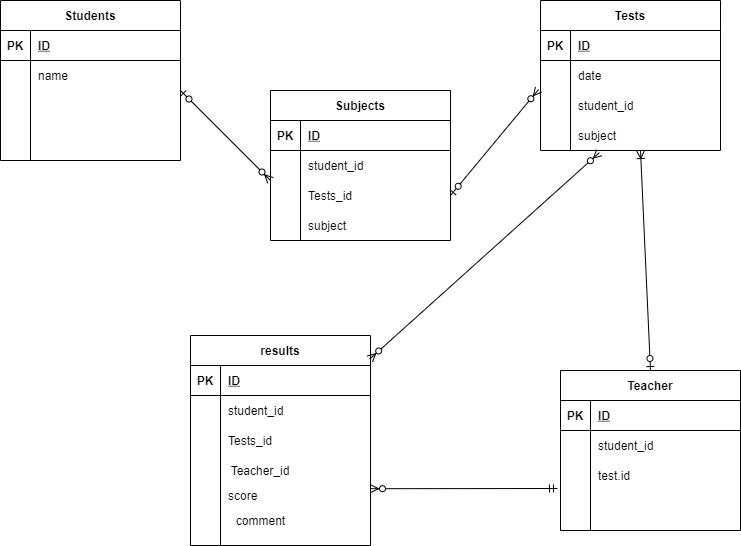

The diagram above was exported from draw.io. Its source (the exported page's mxGraphModel, read from the mxfile embedded in the PNG):
<mxGraphModel dx="1230" dy="575" grid="1" gridSize="10" guides="1" tooltips="1" connect="1" arrows="1" fold="1" page="1" pageScale="1" pageWidth="827" pageHeight="1169" math="0" shadow="0">
  <root>
    <mxCell id="0" />
    <mxCell id="1" parent="0" />
    <mxCell id="2" value="Students" style="shape=table;startSize=30;container=1;collapsible=1;childLayout=tableLayout;fixedRows=1;rowLines=0;fontStyle=1;align=center;resizeLast=1;" parent="1" vertex="1">
      <mxGeometry x="40" y="40" width="180" height="160" as="geometry" />
    </mxCell>
    <mxCell id="3" value="" style="shape=partialRectangle;collapsible=0;dropTarget=0;pointerEvents=0;fillColor=none;top=0;left=0;bottom=1;right=0;points=[[0,0.5],[1,0.5]];portConstraint=eastwest;" parent="2" vertex="1">
      <mxGeometry y="30" width="180" height="30" as="geometry" />
    </mxCell>
    <mxCell id="4" value="PK" style="shape=partialRectangle;connectable=0;fillColor=none;top=0;left=0;bottom=0;right=0;fontStyle=1;overflow=hidden;" parent="3" vertex="1">
      <mxGeometry width="30" height="30" as="geometry" />
    </mxCell>
    <mxCell id="5" value="ID" style="shape=partialRectangle;connectable=0;fillColor=none;top=0;left=0;bottom=0;right=0;align=left;spacingLeft=6;fontStyle=5;overflow=hidden;" parent="3" vertex="1">
      <mxGeometry x="30" width="150" height="30" as="geometry" />
    </mxCell>
    <mxCell id="6" value="" style="shape=partialRectangle;collapsible=0;dropTarget=0;pointerEvents=0;fillColor=none;top=0;left=0;bottom=0;right=0;points=[[0,0.5],[1,0.5]];portConstraint=eastwest;" parent="2" vertex="1">
      <mxGeometry y="60" width="180" height="30" as="geometry" />
    </mxCell>
    <mxCell id="7" value="" style="shape=partialRectangle;connectable=0;fillColor=none;top=0;left=0;bottom=0;right=0;editable=1;overflow=hidden;" parent="6" vertex="1">
      <mxGeometry width="30" height="30" as="geometry" />
    </mxCell>
    <mxCell id="8" value="name" style="shape=partialRectangle;connectable=0;fillColor=none;top=0;left=0;bottom=0;right=0;align=left;spacingLeft=6;overflow=hidden;" parent="6" vertex="1">
      <mxGeometry x="30" width="150" height="30" as="geometry" />
    </mxCell>
    <mxCell id="9" value="" style="shape=partialRectangle;collapsible=0;dropTarget=0;pointerEvents=0;fillColor=none;top=0;left=0;bottom=0;right=0;points=[[0,0.5],[1,0.5]];portConstraint=eastwest;" parent="2" vertex="1">
      <mxGeometry y="90" width="180" height="30" as="geometry" />
    </mxCell>
    <mxCell id="10" value="" style="shape=partialRectangle;connectable=0;fillColor=none;top=0;left=0;bottom=0;right=0;editable=1;overflow=hidden;" parent="9" vertex="1">
      <mxGeometry width="30" height="30" as="geometry" />
    </mxCell>
    <mxCell id="11" value="" style="shape=partialRectangle;connectable=0;fillColor=none;top=0;left=0;bottom=0;right=0;align=left;spacingLeft=6;overflow=hidden;" parent="9" vertex="1">
      <mxGeometry x="30" width="150" height="30" as="geometry" />
    </mxCell>
    <mxCell id="12" value="" style="shape=partialRectangle;collapsible=0;dropTarget=0;pointerEvents=0;fillColor=none;top=0;left=0;bottom=0;right=0;points=[[0,0.5],[1,0.5]];portConstraint=eastwest;" parent="2" vertex="1">
      <mxGeometry y="120" width="180" height="30" as="geometry" />
    </mxCell>
    <mxCell id="13" value="" style="shape=partialRectangle;connectable=0;fillColor=none;top=0;left=0;bottom=0;right=0;editable=1;overflow=hidden;" parent="12" vertex="1">
      <mxGeometry width="30" height="30" as="geometry" />
    </mxCell>
    <mxCell id="14" value="" style="shape=partialRectangle;connectable=0;fillColor=none;top=0;left=0;bottom=0;right=0;align=left;spacingLeft=6;overflow=hidden;" parent="12" vertex="1">
      <mxGeometry x="30" width="150" height="30" as="geometry" />
    </mxCell>
    <mxCell id="15" value="Tests" style="shape=table;startSize=30;container=1;collapsible=1;childLayout=tableLayout;fixedRows=1;rowLines=0;fontStyle=1;align=center;resizeLast=1;" parent="1" vertex="1">
      <mxGeometry x="580" y="40" width="180" height="150" as="geometry" />
    </mxCell>
    <mxCell id="16" value="" style="shape=partialRectangle;collapsible=0;dropTarget=0;pointerEvents=0;fillColor=none;top=0;left=0;bottom=1;right=0;points=[[0,0.5],[1,0.5]];portConstraint=eastwest;" parent="15" vertex="1">
      <mxGeometry y="30" width="180" height="30" as="geometry" />
    </mxCell>
    <mxCell id="17" value="PK" style="shape=partialRectangle;connectable=0;fillColor=none;top=0;left=0;bottom=0;right=0;fontStyle=1;overflow=hidden;" parent="16" vertex="1">
      <mxGeometry width="30" height="30" as="geometry" />
    </mxCell>
    <mxCell id="18" value="ID" style="shape=partialRectangle;connectable=0;fillColor=none;top=0;left=0;bottom=0;right=0;align=left;spacingLeft=6;fontStyle=5;overflow=hidden;" parent="16" vertex="1">
      <mxGeometry x="30" width="150" height="30" as="geometry" />
    </mxCell>
    <mxCell id="19" value="" style="shape=partialRectangle;collapsible=0;dropTarget=0;pointerEvents=0;fillColor=none;top=0;left=0;bottom=0;right=0;points=[[0,0.5],[1,0.5]];portConstraint=eastwest;" parent="15" vertex="1">
      <mxGeometry y="60" width="180" height="30" as="geometry" />
    </mxCell>
    <mxCell id="20" value="" style="shape=partialRectangle;connectable=0;fillColor=none;top=0;left=0;bottom=0;right=0;editable=1;overflow=hidden;" parent="19" vertex="1">
      <mxGeometry width="30" height="30" as="geometry" />
    </mxCell>
    <mxCell id="21" value="date" style="shape=partialRectangle;connectable=0;fillColor=none;top=0;left=0;bottom=0;right=0;align=left;spacingLeft=6;overflow=hidden;" parent="19" vertex="1">
      <mxGeometry x="30" width="150" height="30" as="geometry" />
    </mxCell>
    <mxCell id="22" value="" style="shape=partialRectangle;collapsible=0;dropTarget=0;pointerEvents=0;fillColor=none;top=0;left=0;bottom=0;right=0;points=[[0,0.5],[1,0.5]];portConstraint=eastwest;" parent="15" vertex="1">
      <mxGeometry y="90" width="180" height="30" as="geometry" />
    </mxCell>
    <mxCell id="23" value="" style="shape=partialRectangle;connectable=0;fillColor=none;top=0;left=0;bottom=0;right=0;editable=1;overflow=hidden;" parent="22" vertex="1">
      <mxGeometry width="30" height="30" as="geometry" />
    </mxCell>
    <mxCell id="24" value="student_id" style="shape=partialRectangle;connectable=0;fillColor=none;top=0;left=0;bottom=0;right=0;align=left;spacingLeft=6;overflow=hidden;" parent="22" vertex="1">
      <mxGeometry x="30" width="150" height="30" as="geometry" />
    </mxCell>
    <mxCell id="25" value="" style="shape=partialRectangle;collapsible=0;dropTarget=0;pointerEvents=0;fillColor=none;top=0;left=0;bottom=0;right=0;points=[[0,0.5],[1,0.5]];portConstraint=eastwest;" parent="15" vertex="1">
      <mxGeometry y="120" width="180" height="30" as="geometry" />
    </mxCell>
    <mxCell id="26" value="" style="shape=partialRectangle;connectable=0;fillColor=none;top=0;left=0;bottom=0;right=0;editable=1;overflow=hidden;" parent="25" vertex="1">
      <mxGeometry width="30" height="30" as="geometry" />
    </mxCell>
    <mxCell id="27" value="subject" style="shape=partialRectangle;connectable=0;fillColor=none;top=0;left=0;bottom=0;right=0;align=left;spacingLeft=6;overflow=hidden;" parent="25" vertex="1">
      <mxGeometry x="30" width="150" height="30" as="geometry" />
    </mxCell>
    <mxCell id="28" value="Teacher" style="shape=table;startSize=30;container=1;collapsible=1;childLayout=tableLayout;fixedRows=1;rowLines=0;fontStyle=1;align=center;resizeLast=1;" parent="1" vertex="1">
      <mxGeometry x="600" y="410" width="180" height="160" as="geometry" />
    </mxCell>
    <mxCell id="29" value="" style="shape=partialRectangle;collapsible=0;dropTarget=0;pointerEvents=0;fillColor=none;top=0;left=0;bottom=1;right=0;points=[[0,0.5],[1,0.5]];portConstraint=eastwest;" parent="28" vertex="1">
      <mxGeometry y="30" width="180" height="30" as="geometry" />
    </mxCell>
    <mxCell id="30" value="PK" style="shape=partialRectangle;connectable=0;fillColor=none;top=0;left=0;bottom=0;right=0;fontStyle=1;overflow=hidden;" parent="29" vertex="1">
      <mxGeometry width="30" height="30" as="geometry" />
    </mxCell>
    <mxCell id="31" value="ID" style="shape=partialRectangle;connectable=0;fillColor=none;top=0;left=0;bottom=0;right=0;align=left;spacingLeft=6;fontStyle=5;overflow=hidden;" parent="29" vertex="1">
      <mxGeometry x="30" width="150" height="30" as="geometry" />
    </mxCell>
    <mxCell id="32" value="" style="shape=partialRectangle;collapsible=0;dropTarget=0;pointerEvents=0;fillColor=none;top=0;left=0;bottom=0;right=0;points=[[0,0.5],[1,0.5]];portConstraint=eastwest;" parent="28" vertex="1">
      <mxGeometry y="60" width="180" height="30" as="geometry" />
    </mxCell>
    <mxCell id="33" value="" style="shape=partialRectangle;connectable=0;fillColor=none;top=0;left=0;bottom=0;right=0;editable=1;overflow=hidden;" parent="32" vertex="1">
      <mxGeometry width="30" height="30" as="geometry" />
    </mxCell>
    <mxCell id="34" value="student_id" style="shape=partialRectangle;connectable=0;fillColor=none;top=0;left=0;bottom=0;right=0;align=left;spacingLeft=6;overflow=hidden;" parent="32" vertex="1">
      <mxGeometry x="30" width="150" height="30" as="geometry" />
    </mxCell>
    <mxCell id="35" value="" style="shape=partialRectangle;collapsible=0;dropTarget=0;pointerEvents=0;fillColor=none;top=0;left=0;bottom=0;right=0;points=[[0,0.5],[1,0.5]];portConstraint=eastwest;" parent="28" vertex="1">
      <mxGeometry y="90" width="180" height="30" as="geometry" />
    </mxCell>
    <mxCell id="36" value="" style="shape=partialRectangle;connectable=0;fillColor=none;top=0;left=0;bottom=0;right=0;editable=1;overflow=hidden;" parent="35" vertex="1">
      <mxGeometry width="30" height="30" as="geometry" />
    </mxCell>
    <mxCell id="37" value="test.id" style="shape=partialRectangle;connectable=0;fillColor=none;top=0;left=0;bottom=0;right=0;align=left;spacingLeft=6;overflow=hidden;" parent="35" vertex="1">
      <mxGeometry x="30" width="150" height="30" as="geometry" />
    </mxCell>
    <mxCell id="38" value="" style="shape=partialRectangle;collapsible=0;dropTarget=0;pointerEvents=0;fillColor=none;top=0;left=0;bottom=0;right=0;points=[[0,0.5],[1,0.5]];portConstraint=eastwest;" parent="28" vertex="1">
      <mxGeometry y="120" width="180" height="30" as="geometry" />
    </mxCell>
    <mxCell id="39" value="" style="shape=partialRectangle;connectable=0;fillColor=none;top=0;left=0;bottom=0;right=0;editable=1;overflow=hidden;" parent="38" vertex="1">
      <mxGeometry width="30" height="30" as="geometry" />
    </mxCell>
    <mxCell id="40" value="" style="shape=partialRectangle;connectable=0;fillColor=none;top=0;left=0;bottom=0;right=0;align=left;spacingLeft=6;overflow=hidden;" parent="38" vertex="1">
      <mxGeometry x="30" width="150" height="30" as="geometry" />
    </mxCell>
    <mxCell id="41" value="results" style="shape=table;startSize=30;container=1;collapsible=1;childLayout=tableLayout;fixedRows=1;rowLines=0;fontStyle=1;align=center;resizeLast=1;" parent="1" vertex="1">
      <mxGeometry x="230" y="375" width="180" height="210" as="geometry" />
    </mxCell>
    <mxCell id="42" value="" style="shape=partialRectangle;collapsible=0;dropTarget=0;pointerEvents=0;fillColor=none;top=0;left=0;bottom=1;right=0;points=[[0,0.5],[1,0.5]];portConstraint=eastwest;" parent="41" vertex="1">
      <mxGeometry y="30" width="180" height="30" as="geometry" />
    </mxCell>
    <mxCell id="43" value="PK" style="shape=partialRectangle;connectable=0;fillColor=none;top=0;left=0;bottom=0;right=0;fontStyle=1;overflow=hidden;" parent="42" vertex="1">
      <mxGeometry width="30" height="30" as="geometry" />
    </mxCell>
    <mxCell id="44" value="ID" style="shape=partialRectangle;connectable=0;fillColor=none;top=0;left=0;bottom=0;right=0;align=left;spacingLeft=6;fontStyle=5;overflow=hidden;" parent="42" vertex="1">
      <mxGeometry x="30" width="150" height="30" as="geometry" />
    </mxCell>
    <mxCell id="45" value="" style="shape=partialRectangle;collapsible=0;dropTarget=0;pointerEvents=0;fillColor=none;top=0;left=0;bottom=0;right=0;points=[[0,0.5],[1,0.5]];portConstraint=eastwest;" parent="41" vertex="1">
      <mxGeometry y="60" width="180" height="30" as="geometry" />
    </mxCell>
    <mxCell id="46" value="" style="shape=partialRectangle;connectable=0;fillColor=none;top=0;left=0;bottom=0;right=0;editable=1;overflow=hidden;" parent="45" vertex="1">
      <mxGeometry width="30" height="30" as="geometry" />
    </mxCell>
    <mxCell id="47" value="student_id" style="shape=partialRectangle;connectable=0;fillColor=none;top=0;left=0;bottom=0;right=0;align=left;spacingLeft=6;overflow=hidden;" parent="45" vertex="1">
      <mxGeometry x="30" width="150" height="30" as="geometry" />
    </mxCell>
    <mxCell id="48" value="" style="shape=partialRectangle;collapsible=0;dropTarget=0;pointerEvents=0;fillColor=none;top=0;left=0;bottom=0;right=0;points=[[0,0.5],[1,0.5]];portConstraint=eastwest;" parent="41" vertex="1">
      <mxGeometry y="90" width="180" height="30" as="geometry" />
    </mxCell>
    <mxCell id="49" value="" style="shape=partialRectangle;connectable=0;fillColor=none;top=0;left=0;bottom=0;right=0;editable=1;overflow=hidden;" parent="48" vertex="1">
      <mxGeometry width="30" height="30" as="geometry" />
    </mxCell>
    <mxCell id="50" value="Tests_id" style="shape=partialRectangle;connectable=0;fillColor=none;top=0;left=0;bottom=0;right=0;align=left;spacingLeft=6;overflow=hidden;" parent="48" vertex="1">
      <mxGeometry x="30" width="150" height="30" as="geometry" />
    </mxCell>
    <mxCell id="51" value="" style="shape=partialRectangle;collapsible=0;dropTarget=0;pointerEvents=0;fillColor=none;top=0;left=0;bottom=0;right=0;points=[[0,0.5],[1,0.5]];portConstraint=eastwest;" parent="41" vertex="1">
      <mxGeometry y="120" width="180" height="80" as="geometry" />
    </mxCell>
    <mxCell id="52" value="" style="shape=partialRectangle;connectable=0;fillColor=none;top=0;left=0;bottom=0;right=0;editable=1;overflow=hidden;" parent="51" vertex="1">
      <mxGeometry width="30" height="80" as="geometry" />
    </mxCell>
    <mxCell id="53" value="score" style="shape=partialRectangle;connectable=0;fillColor=none;top=0;left=0;bottom=0;right=0;align=left;spacingLeft=6;overflow=hidden;" parent="51" vertex="1">
      <mxGeometry x="30" width="150" height="80" as="geometry" />
    </mxCell>
    <mxCell id="59" value="Teacher_id" style="text;html=1;strokeColor=none;fillColor=none;align=center;verticalAlign=middle;whiteSpace=wrap;rounded=0;" parent="1" vertex="1">
      <mxGeometry x="280" y="500" width="40" height="20" as="geometry" />
    </mxCell>
    <mxCell id="62" value="comment&lt;br&gt;" style="text;html=1;align=center;verticalAlign=middle;resizable=0;points=[];autosize=1;strokeColor=none;" parent="1" vertex="1">
      <mxGeometry x="265" y="550" width="70" height="20" as="geometry" />
    </mxCell>
    <mxCell id="63" value="Subjects" style="shape=table;startSize=30;container=1;collapsible=1;childLayout=tableLayout;fixedRows=1;rowLines=0;fontStyle=1;align=center;resizeLast=1;" parent="1" vertex="1">
      <mxGeometry x="310" y="130" width="180" height="150" as="geometry" />
    </mxCell>
    <mxCell id="64" value="" style="shape=partialRectangle;collapsible=0;dropTarget=0;pointerEvents=0;fillColor=none;top=0;left=0;bottom=1;right=0;points=[[0,0.5],[1,0.5]];portConstraint=eastwest;" parent="63" vertex="1">
      <mxGeometry y="30" width="180" height="30" as="geometry" />
    </mxCell>
    <mxCell id="65" value="PK" style="shape=partialRectangle;connectable=0;fillColor=none;top=0;left=0;bottom=0;right=0;fontStyle=1;overflow=hidden;" parent="64" vertex="1">
      <mxGeometry width="30" height="30" as="geometry" />
    </mxCell>
    <mxCell id="66" value="ID" style="shape=partialRectangle;connectable=0;fillColor=none;top=0;left=0;bottom=0;right=0;align=left;spacingLeft=6;fontStyle=5;overflow=hidden;" parent="64" vertex="1">
      <mxGeometry x="30" width="150" height="30" as="geometry" />
    </mxCell>
    <mxCell id="67" value="" style="shape=partialRectangle;collapsible=0;dropTarget=0;pointerEvents=0;fillColor=none;top=0;left=0;bottom=0;right=0;points=[[0,0.5],[1,0.5]];portConstraint=eastwest;" parent="63" vertex="1">
      <mxGeometry y="60" width="180" height="30" as="geometry" />
    </mxCell>
    <mxCell id="68" value="" style="shape=partialRectangle;connectable=0;fillColor=none;top=0;left=0;bottom=0;right=0;editable=1;overflow=hidden;" parent="67" vertex="1">
      <mxGeometry width="30" height="30" as="geometry" />
    </mxCell>
    <mxCell id="69" value="student_id" style="shape=partialRectangle;connectable=0;fillColor=none;top=0;left=0;bottom=0;right=0;align=left;spacingLeft=6;overflow=hidden;" parent="67" vertex="1">
      <mxGeometry x="30" width="150" height="30" as="geometry" />
    </mxCell>
    <mxCell id="70" value="" style="shape=partialRectangle;collapsible=0;dropTarget=0;pointerEvents=0;fillColor=none;top=0;left=0;bottom=0;right=0;points=[[0,0.5],[1,0.5]];portConstraint=eastwest;" parent="63" vertex="1">
      <mxGeometry y="90" width="180" height="30" as="geometry" />
    </mxCell>
    <mxCell id="71" value="" style="shape=partialRectangle;connectable=0;fillColor=none;top=0;left=0;bottom=0;right=0;editable=1;overflow=hidden;" parent="70" vertex="1">
      <mxGeometry width="30" height="30" as="geometry" />
    </mxCell>
    <mxCell id="72" value="Tests_id" style="shape=partialRectangle;connectable=0;fillColor=none;top=0;left=0;bottom=0;right=0;align=left;spacingLeft=6;overflow=hidden;" parent="70" vertex="1">
      <mxGeometry x="30" width="150" height="30" as="geometry" />
    </mxCell>
    <mxCell id="73" value="" style="shape=partialRectangle;collapsible=0;dropTarget=0;pointerEvents=0;fillColor=none;top=0;left=0;bottom=0;right=0;points=[[0,0.5],[1,0.5]];portConstraint=eastwest;" parent="63" vertex="1">
      <mxGeometry y="120" width="180" height="30" as="geometry" />
    </mxCell>
    <mxCell id="74" value="" style="shape=partialRectangle;connectable=0;fillColor=none;top=0;left=0;bottom=0;right=0;editable=1;overflow=hidden;" parent="73" vertex="1">
      <mxGeometry width="30" height="30" as="geometry" />
    </mxCell>
    <mxCell id="75" value="subject" style="shape=partialRectangle;connectable=0;fillColor=none;top=0;left=0;bottom=0;right=0;align=left;spacingLeft=6;overflow=hidden;" parent="73" vertex="1">
      <mxGeometry x="30" width="150" height="30" as="geometry" />
    </mxCell>
    <mxCell id="83" value="" style="fontSize=12;html=1;endArrow=ERzeroToMany;startArrow=ERzeroToOne;entryX=0;entryY=0;entryDx=0;entryDy=0;entryPerimeter=0;" edge="1" parent="1" target="70">
      <mxGeometry width="100" height="100" relative="1" as="geometry">
        <mxPoint x="220" y="130" as="sourcePoint" />
        <mxPoint x="320" y="30" as="targetPoint" />
      </mxGeometry>
    </mxCell>
    <mxCell id="84" value="" style="fontSize=12;html=1;endArrow=ERzeroToMany;startArrow=ERzeroToOne;entryX=-0.011;entryY=-0.033;entryDx=0;entryDy=0;entryPerimeter=0;exitX=1;exitY=0.5;exitDx=0;exitDy=0;" edge="1" parent="1" source="70" target="22">
      <mxGeometry width="100" height="100" relative="1" as="geometry">
        <mxPoint x="480" y="270" as="sourcePoint" />
        <mxPoint x="580" y="170" as="targetPoint" />
      </mxGeometry>
    </mxCell>
    <mxCell id="85" value="" style="fontSize=12;html=1;endArrow=ERoneToMany;startArrow=ERzeroToOne;exitX=0.5;exitY=0;exitDx=0;exitDy=0;" edge="1" parent="1" source="28">
      <mxGeometry width="100" height="100" relative="1" as="geometry">
        <mxPoint x="580" y="290" as="sourcePoint" />
        <mxPoint x="680" y="190" as="targetPoint" />
        <Array as="points" />
      </mxGeometry>
    </mxCell>
    <mxCell id="86" value="" style="fontSize=12;html=1;endArrow=ERzeroToMany;startArrow=ERmandOne;exitX=1;exitY=0.415;exitDx=0;exitDy=0;exitPerimeter=0;entryX=1;entryY=0.415;entryDx=0;entryDy=0;entryPerimeter=0;" edge="1" parent="1" target="51">
      <mxGeometry width="100" height="100" relative="1" as="geometry">
        <mxPoint x="597" y="528" as="sourcePoint" />
        <mxPoint x="410" y="540" as="targetPoint" />
      </mxGeometry>
    </mxCell>
    <mxCell id="87" value="" style="fontSize=12;html=1;endArrow=ERzeroToMany;endFill=1;startArrow=ERzeroToMany;exitX=0.996;exitY=0.112;exitDx=0;exitDy=0;exitPerimeter=0;entryX=0.327;entryY=1.073;entryDx=0;entryDy=0;entryPerimeter=0;" edge="1" parent="1" source="41" target="25">
      <mxGeometry width="100" height="100" relative="1" as="geometry">
        <mxPoint x="570" y="340" as="sourcePoint" />
        <mxPoint x="670" y="240" as="targetPoint" />
      </mxGeometry>
    </mxCell>
  </root>
</mxGraphModel>